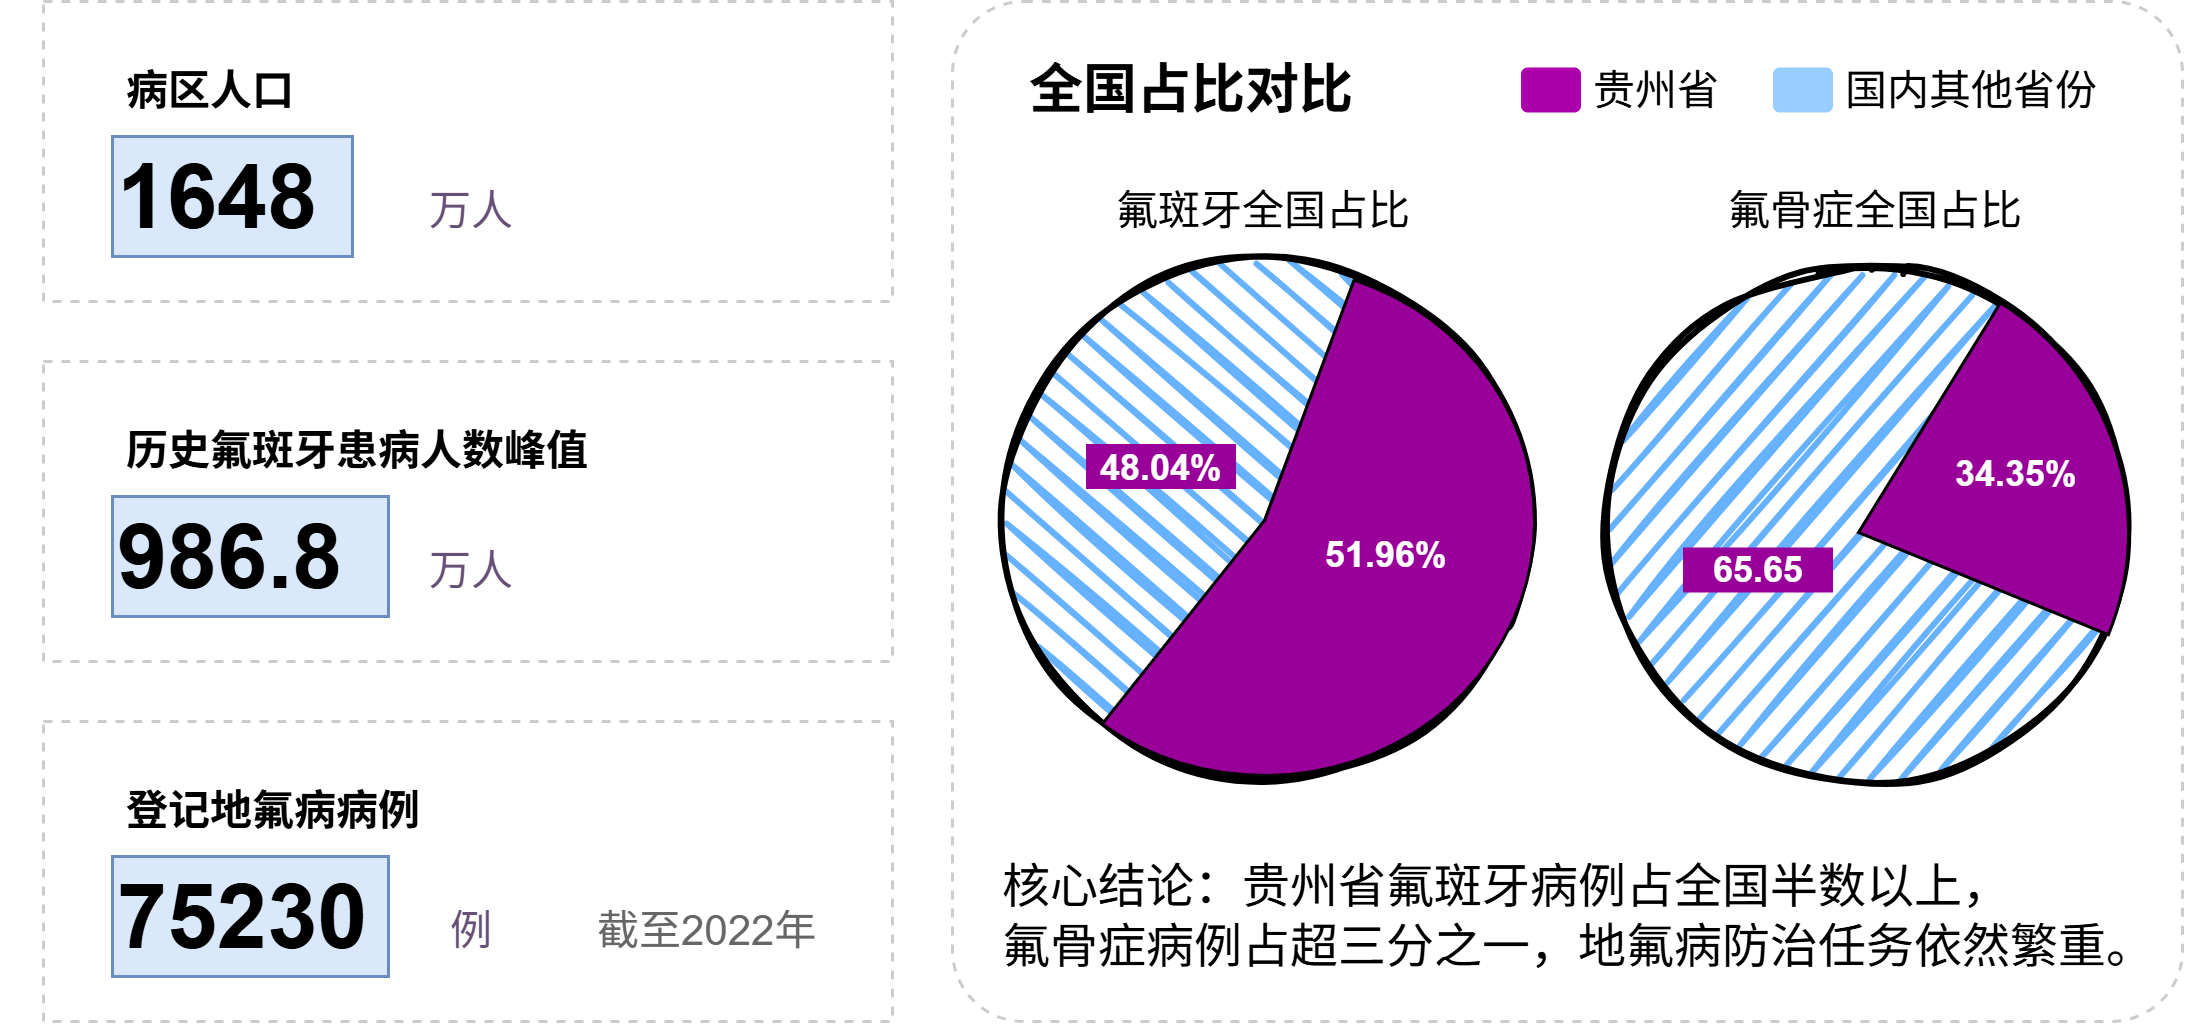

The diagram above was exported from draw.io. Its source (the exported page's mxGraphModel, read from the mxfile embedded in the PNG):
<mxGraphModel dx="1398" dy="833" grid="1" gridSize="10" guides="1" tooltips="1" connect="1" arrows="1" fold="1" page="1" pageScale="1" pageWidth="827" pageHeight="1169" math="0" shadow="0">
  <root>
    <mxCell id="0" />
    <mxCell id="1" parent="0" />
    <mxCell id="OSutlEvMoRjx84MW97Wa-1" parent="1" style="rounded=1;whiteSpace=wrap;html=1;roundedPerimeter=1;strokeColor=#CCCCCC;fillColor=none;dashed=1;arcSize=0;" value="" vertex="1">
      <mxGeometry height="100" width="283" x="47" y="40" as="geometry" />
    </mxCell>
    <mxCell id="OSutlEvMoRjx84MW97Wa-3" parent="1" style="text;html=1;whiteSpace=wrap;strokeColor=none;fillColor=none;align=left;verticalAlign=middle;rounded=0;fontStyle=1;fontSize=14;" value="病区人口" vertex="1">
      <mxGeometry height="30" width="60" x="73" y="55" as="geometry" />
    </mxCell>
    <mxCell id="OSutlEvMoRjx84MW97Wa-4" parent="1" style="text;html=1;whiteSpace=wrap;strokeColor=#6c8ebf;fillColor=#dae8fc;align=left;verticalAlign=middle;rounded=0;fontSize=30;fontStyle=1" value="1648" vertex="1">
      <mxGeometry height="40" width="80" x="70" y="85" as="geometry" />
    </mxCell>
    <mxCell id="OSutlEvMoRjx84MW97Wa-5" parent="1" style="text;html=1;whiteSpace=wrap;strokeColor=none;fillColor=none;align=center;verticalAlign=middle;rounded=0;fontColor=#675075;fontSize=14;" value="万人" vertex="1">
      <mxGeometry height="30" width="60" x="160" y="95" as="geometry" />
    </mxCell>
    <mxCell id="OSutlEvMoRjx84MW97Wa-6" edge="1" parent="1" style="edgeStyle=orthogonalEdgeStyle;rounded=0;orthogonalLoop=1;jettySize=auto;html=1;innerLoopWaypoints=1;exitX=0.5;exitY=1;exitDx=0;exitDy=0;defaultLabelBackgroundColor=page;labelPadding=0 4;">
      <mxGeometry relative="1" as="geometry">
        <mxPoint x="40" y="110" as="sourcePoint" />
        <mxPoint x="40" y="110" as="targetPoint" />
      </mxGeometry>
    </mxCell>
    <mxCell id="OSutlEvMoRjx84MW97Wa-7" parent="1" style="rounded=1;whiteSpace=wrap;html=1;roundedPerimeter=1;strokeColor=#CCCCCC;fillColor=none;dashed=1;arcSize=0;" value="" vertex="1">
      <mxGeometry height="100" width="283" x="47" y="160" as="geometry" />
    </mxCell>
    <mxCell id="OSutlEvMoRjx84MW97Wa-9" parent="1" style="text;html=1;whiteSpace=wrap;strokeColor=none;fillColor=none;align=left;verticalAlign=middle;rounded=0;fontStyle=1;fontSize=14;" value="历史氟斑牙患病人数峰值" vertex="1">
      <mxGeometry height="30" width="164" x="73" y="175" as="geometry" />
    </mxCell>
    <mxCell id="OSutlEvMoRjx84MW97Wa-10" parent="1" style="text;html=1;whiteSpace=wrap;strokeColor=#6c8ebf;fillColor=#dae8fc;align=left;verticalAlign=middle;rounded=0;fontSize=30;fontStyle=1" value="986.8" vertex="1">
      <mxGeometry height="40" width="92" x="70" y="205" as="geometry" />
    </mxCell>
    <mxCell id="OSutlEvMoRjx84MW97Wa-11" parent="1" style="text;html=1;whiteSpace=wrap;strokeColor=none;fillColor=none;align=center;verticalAlign=middle;rounded=0;fontColor=#675075;fontSize=14;" value="万人" vertex="1">
      <mxGeometry height="30" width="60" x="160" y="215" as="geometry" />
    </mxCell>
    <mxCell id="OSutlEvMoRjx84MW97Wa-12" edge="1" parent="1" style="edgeStyle=orthogonalEdgeStyle;rounded=0;orthogonalLoop=1;jettySize=auto;html=1;innerLoopWaypoints=1;exitX=0.5;exitY=1;exitDx=0;exitDy=0;defaultLabelBackgroundColor=page;labelPadding=0 4;">
      <mxGeometry relative="1" as="geometry">
        <mxPoint x="40" y="230" as="sourcePoint" />
        <mxPoint x="40" y="230" as="targetPoint" />
      </mxGeometry>
    </mxCell>
    <mxCell id="OSutlEvMoRjx84MW97Wa-13" parent="1" style="rounded=1;whiteSpace=wrap;html=1;roundedPerimeter=1;strokeColor=#CCCCCC;fillColor=none;dashed=1;arcSize=0;" value="" vertex="1">
      <mxGeometry height="100" width="283" x="47" y="280" as="geometry" />
    </mxCell>
    <mxCell id="OSutlEvMoRjx84MW97Wa-15" parent="1" style="text;html=1;whiteSpace=wrap;strokeColor=none;fillColor=none;align=left;verticalAlign=middle;rounded=0;fontStyle=1;fontSize=14;" value="登记地氟病病例" vertex="1">
      <mxGeometry height="30" width="104" x="73" y="295" as="geometry" />
    </mxCell>
    <mxCell id="OSutlEvMoRjx84MW97Wa-16" parent="1" style="text;html=1;whiteSpace=wrap;strokeColor=#6c8ebf;fillColor=#dae8fc;align=left;verticalAlign=middle;rounded=0;fontSize=30;fontStyle=1" value="75230" vertex="1">
      <mxGeometry height="40" width="92" x="70" y="325" as="geometry" />
    </mxCell>
    <mxCell id="OSutlEvMoRjx84MW97Wa-17" parent="1" style="text;html=1;whiteSpace=wrap;strokeColor=none;fillColor=none;align=center;verticalAlign=middle;rounded=0;fontColor=#675075;fontSize=14;" value="例" vertex="1">
      <mxGeometry height="30" width="60" x="160" y="335" as="geometry" />
    </mxCell>
    <mxCell id="OSutlEvMoRjx84MW97Wa-18" edge="1" parent="1" style="edgeStyle=orthogonalEdgeStyle;rounded=0;orthogonalLoop=1;jettySize=auto;html=1;innerLoopWaypoints=1;exitX=0.5;exitY=1;exitDx=0;exitDy=0;defaultLabelBackgroundColor=page;labelPadding=0 4;">
      <mxGeometry relative="1" as="geometry">
        <mxPoint x="40" y="350" as="sourcePoint" />
        <mxPoint x="40" y="350" as="targetPoint" />
      </mxGeometry>
    </mxCell>
    <mxCell id="OSutlEvMoRjx84MW97Wa-19" parent="1" style="text;html=1;whiteSpace=wrap;strokeColor=none;fillColor=none;align=left;verticalAlign=middle;rounded=0;fontStyle=0;fontColor=#666666;fontSize=14;" value="截至2022年" vertex="1">
      <mxGeometry height="30" width="92" x="230" y="335" as="geometry" />
    </mxCell>
    <mxCell id="OSutlEvMoRjx84MW97Wa-20" parent="1" style="rounded=1;whiteSpace=wrap;html=1;roundedPerimeter=1;strokeColor=#CCCCCC;arcSize=7;fillColor=none;dashed=1;" value="" vertex="1">
      <mxGeometry height="340" width="410" x="350" y="40" as="geometry" />
    </mxCell>
    <mxCell id="OSutlEvMoRjx84MW97Wa-21" parent="1" style="text;html=1;whiteSpace=wrap;strokeColor=none;fillColor=none;align=left;verticalAlign=middle;rounded=0;fontStyle=1;fontSize=18;" value="全国占比对比" vertex="1">
      <mxGeometry height="30" width="121" x="374" y="55" as="geometry" />
    </mxCell>
    <mxCell id="OSutlEvMoRjx84MW97Wa-22" parent="1" style="rounded=1;whiteSpace=wrap;html=1;roundedPerimeter=1;fillColor=#AB00AB;strokeColor=none;" value="" vertex="1">
      <mxGeometry height="15" width="20" x="540" y="62.5" as="geometry" />
    </mxCell>
    <mxCell id="OSutlEvMoRjx84MW97Wa-25" parent="1" style="rounded=1;whiteSpace=wrap;html=1;roundedPerimeter=1;fillColor=#99CCFF;strokeColor=none;" value="" vertex="1">
      <mxGeometry height="15" width="20" x="624" y="62.5" as="geometry" />
    </mxCell>
    <mxCell id="OSutlEvMoRjx84MW97Wa-28" parent="1" style="text;html=1;whiteSpace=wrap;strokeColor=none;fillColor=none;align=center;verticalAlign=middle;rounded=0;fontSize=14;" value="贵州省" vertex="1">
      <mxGeometry height="15" width="50" x="560" y="62.5" as="geometry" />
    </mxCell>
    <mxCell id="OSutlEvMoRjx84MW97Wa-29" parent="1" style="text;html=1;whiteSpace=wrap;strokeColor=none;fillColor=none;align=center;verticalAlign=middle;rounded=0;fontSize=14;" value="国内其他省份" vertex="1">
      <mxGeometry height="15" width="92" x="644" y="62.5" as="geometry" />
    </mxCell>
    <mxCell id="OSutlEvMoRjx84MW97Wa-30" parent="1" style="text;html=1;whiteSpace=wrap;strokeColor=none;fillColor=none;align=center;verticalAlign=middle;rounded=0;fontSize=14;" value="氟斑牙全国占比" vertex="1">
      <mxGeometry height="15" width="110" x="399" y="102.5" as="geometry" />
    </mxCell>
    <mxCell id="OSutlEvMoRjx84MW97Wa-33" parent="1" style="text;html=1;whiteSpace=wrap;strokeColor=none;fillColor=none;align=center;verticalAlign=middle;rounded=0;fontSize=14;" value="氟骨症全国占比" vertex="1">
      <mxGeometry height="15" width="110" x="603" y="102.5" as="geometry" />
    </mxCell>
    <mxCell id="OSutlEvMoRjx84MW97Wa-35" parent="1" style="text;html=1;whiteSpace=wrap;strokeColor=none;fillColor=none;align=left;verticalAlign=middle;rounded=0;fontSize=16;spacing=2;spacingLeft=0;" value="核心结论：贵州省氟斑牙病例占全国半数以上，&lt;br&gt;氟骨症病例占超三分之一，地氟病防治任务依然繁重。" vertex="1">
      <mxGeometry height="40" width="402" x="365" y="325" as="geometry" />
    </mxCell>
    <mxCell id="rkRHpKFBgMInveuQ9Fuc-9" parent="1" style="ellipse;whiteSpace=wrap;html=1;strokeWidth=2;fillWeight=2;hachureGap=8;fillColor=#66B2FF;fillStyle=dots;sketch=1;direction=south;" value="" vertex="1">
      <mxGeometry height="180" width="180" x="365" y="123" as="geometry" />
    </mxCell>
    <mxCell id="rkRHpKFBgMInveuQ9Fuc-11" parent="1" style="verticalLabelPosition=bottom;verticalAlign=top;html=1;shape=mxgraph.basic.pie;startAngle=0.8038170549129378;endAngle=0.3527302970176241;gradientColor=none;fillColor=#990099;direction=south;" value="" vertex="1">
      <mxGeometry height="170" width="180" x="364" y="128" as="geometry" />
    </mxCell>
    <mxCell id="rkRHpKFBgMInveuQ9Fuc-12" parent="1" style="text;html=1;whiteSpace=wrap;align=center;verticalAlign=middle;rounded=0;fillColor=#990099;fontStyle=1;fontColor=#FFFFFF;" value="48.04%" vertex="1">
      <mxGeometry height="15" width="50" x="395" y="188" as="geometry" />
    </mxCell>
    <mxCell id="rkRHpKFBgMInveuQ9Fuc-13" parent="1" style="text;html=1;whiteSpace=wrap;align=center;verticalAlign=middle;rounded=0;fillColor=none;fontStyle=1;fontColor=#FFFFFF;" value="51.96%" vertex="1">
      <mxGeometry height="15" width="50" x="470" y="217.5" as="geometry" />
    </mxCell>
    <mxCell id="rkRHpKFBgMInveuQ9Fuc-22" parent="1" style="ellipse;whiteSpace=wrap;html=1;strokeWidth=2;fillWeight=2;hachureGap=8;fillColor=#66B2FF;fillStyle=dots;sketch=1;" value="" vertex="1">
      <mxGeometry height="180" width="180" x="565" y="125" as="geometry" />
    </mxCell>
    <mxCell id="rkRHpKFBgMInveuQ9Fuc-23" parent="1" style="verticalLabelPosition=bottom;verticalAlign=top;html=1;shape=mxgraph.basic.pie;startAngle=0.08812111932690007;endAngle=0.31180284349225657;gradientColor=none;fillColor=#990099;" value="" vertex="1">
      <mxGeometry height="180" width="180" x="562" y="127" as="geometry" />
    </mxCell>
    <mxCell id="rkRHpKFBgMInveuQ9Fuc-24" parent="1" style="text;html=1;whiteSpace=wrap;align=center;verticalAlign=middle;rounded=0;fillColor=#990099;fontStyle=1;fontColor=#FFFFFF;" value="65.65" vertex="1">
      <mxGeometry height="15" width="50" x="594" y="222.5" as="geometry" />
    </mxCell>
    <mxCell id="rkRHpKFBgMInveuQ9Fuc-25" parent="1" style="text;html=1;whiteSpace=wrap;align=center;verticalAlign=middle;rounded=0;fillColor=none;fontStyle=1;fontColor=#FFFFFF;" value="34.35%" vertex="1">
      <mxGeometry height="15" width="50" x="680" y="190" as="geometry" />
    </mxCell>
  </root>
</mxGraphModel>